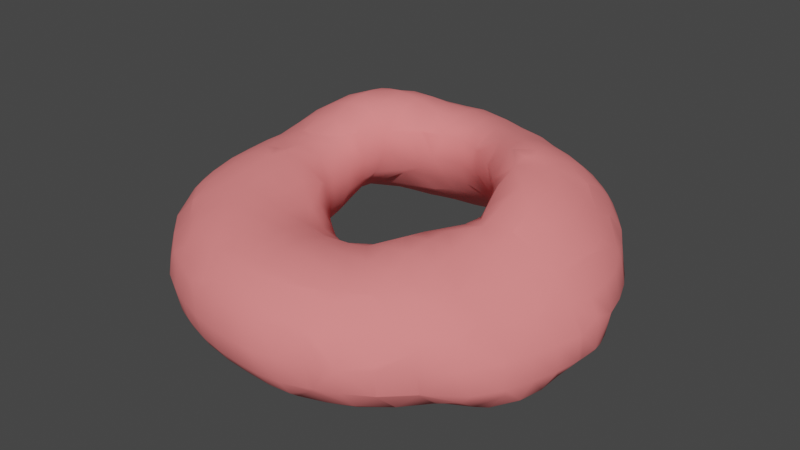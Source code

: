 # Source: Crater2.blend  (saved by Blender 2.90.8; exported with 4.5.12 LTS)
import bpy
from mathutils import Matrix  # noqa: F401  (used for matrix-valued properties, if any)

bpy.ops.wm.read_factory_settings(use_empty=True)
scene = bpy.context.scene
scene.name = 'Scene'

# ---- collections
col_collection = bpy.data.collections.new('Collection'); scene.collection.children.link(col_collection)

# ---- materials (node trees are filled in below, after node groups)
mat_crater = bpy.data.materials.new('Crater')
mat_crater.alpha_threshold = 0.0
mat_crater.use_transparent_shadow = False
mat_crater.line_color = (0.0, 0.0, 0.0, 1.0)

# ---- material node trees
mat_crater.use_nodes = True; mat_crater.node_tree.nodes.clear()
_N = mat_crater.node_tree.nodes; _L = mat_crater.node_tree.links
n0 = _N.new('ShaderNodeOutputMaterial'); n0.name = 'Material Output'; n0.location = (300, 300)
n1 = _N.new('ShaderNodeBsdfPrincipled'); n1.name = 'Principled BSDF'; n1.location = (10, 300)
n1.distribution = 'GGX'
n1.subsurface_method = 'BURLEY'
n1.inputs[0].default_value = (1.0, 0.2384, 0.2384, 1.0)
n1.inputs[2].default_value = 1.0
n1.inputs[3].default_value = 1.45
n1.inputs[27].default_value = (0.0, 0.0, 0.0, 1.0)
n1.inputs[28].default_value = 1.0
_L.new(n1.outputs[0], n0.inputs[0])
n0.is_active_output = True

# ---- world
world_world = bpy.data.worlds.new('World'); scene.world = world_world
world_world.use_nodes = True; world_world.node_tree.nodes.clear()
_N = world_world.node_tree.nodes; _L = world_world.node_tree.links
n0 = _N.new('ShaderNodeOutputWorld'); n0.name = 'World Output'; n0.location = (300, 300)
n1 = _N.new('ShaderNodeBackground'); n1.name = 'Background'; n1.location = (10, 300)
n1.inputs[0].default_value = (0.05088, 0.05088, 0.05088, 1.0)
_L.new(n1.outputs[0], n0.inputs[0])
n0.is_active_output = True
world_world.color = (0.05088, 0.05088, 0.05088)
world_world.use_sun_shadow = False
world_world.sun_shadow_jitter_overblur = 0.0

# ---- meshes
me_mesh = bpy.data.meshes.new('Mesh')
me_mesh.from_pydata([(1.8, 2.2, 0.1402), (1.8, 2.544, -0.2), (2.2, 2.347, -0.2), (2.2, 2.2, -0.04487), (2.2, 1.89, 0.2), (1.8, 2.123, 0.2), (1.8, 1.8, 0.4067), (2.2, 1.8, 0.2572), (1.8, 1.4, 0.5649), (2.2, 1.4, 0.4358), (2.2, 1.0, 0.5163), (1.891, 1.0, 0.6), (1.8, 1.209, 0.6), (1.8, 1.0, 0.613), (1.8, 0.8573, 0.6), (1.516, 1.0, 0.6), (1.8, 0.6, 0.5432), (2.2, 0.6, 0.5327), (1.8, 0.2, 0.3797), (2.2, 0.2, 0.5023), (2.6, 0.6, 0.386), (2.6, 0.2, 0.3969), (1.703, 0.2, 0.2), (1.462, 0.6, 0.2), (1.8, -0.008167, 0.2), (1.4, 1.0, 0.5695), (1.4, 1.4, 0.584), (2.299, 1.8, 0.2), (2.589, 1.4, 0.2), (2.6, 1.4, 0.1915), (2.6, 1.8, -0.02105), (2.6, 1.376, 0.2), (1.4, 1.8, 0.4618), (2.406, 2.2, -0.2), (2.6, 2.017, -0.2), (2.6, 2.2, -0.415), (2.706, 2.2, -0.6), (3.0, 1.815, -0.6), (3.0, 1.8, -0.5783), (2.773, 1.8, -0.2), (3.0, 1.867, -1.0), (2.736, 2.2, -1.0), (2.6, 1.8, -1.302), (3.0, 1.8, -1.108), (2.6, 2.2, -1.176), (2.6, 2.342, -1.0), (2.2, 2.2, -1.327), (2.292, 2.6, -1.0), (2.2, 2.6, -1.157), (2.2, 2.6, -0.6105), (2.6, 2.305, -0.6), (2.2, 2.596, -0.6), (2.2, 2.664, -1.0), (1.8, 2.875, -1.0), (2.193, 2.6, -0.6), (1.8, 2.791, -0.6), (1.8, 2.6, -1.379), (1.4, 2.6, -1.39), (1.518, 3.0, -1.0), (1.4, 3.0, -1.144), (1.4, 3.067, -1.0), (1.454, 3.0, -0.6), (1.4, 3.036, -0.6), (1.0, 3.328, -1.0), (1.0, 3.271, -0.6), (1.0, 3.0, -0.2041), (1.4, 3.0, -0.5209), (1.4, 2.78, -0.2), (1.0, 2.996, -0.2), (1.0, 2.6, 0.1327), (1.4, 2.6, -0.02769), (1.4, 2.29, 0.2), (1.0, 2.489, 0.2), (1.0, 2.2, 0.3443), (1.4, 2.2, 0.2576), (1.602, 2.2, 0.2), (0.6, 2.2, 0.3735), (0.6, 2.594, 0.2), (0.6, 1.8, 0.4401), (1.0, 1.8, 0.4641), (0.6, 1.4, 0.2909), (1.0, 1.4, 0.4806), (1.0, 1.051, 0.2), (0.6, 1.341, 0.2), (0.4792, 1.4, 0.2), (0.6, 1.341, -0.2), (0.4456, 1.4, -0.2), (0.6, 1.4, -0.3418), (0.2, 1.467, -0.2), (0.2, 1.507, 0.2), (-0.2, 1.438, -0.2), (-0.2, 1.485, 0.2), (-0.2, 1.8, 0.4319), (0.2, 1.8, 0.4045), (-0.2, 2.2, 0.4463), (0.2, 2.2, 0.405), (-0.6, 1.8, 0.4691), (-0.6, 2.2, 0.4493), (-0.6, 2.6, 0.298), (-0.2, 2.6, 0.323), (-0.6, 2.771, 0.2), (-0.2, 2.822, 0.2), (0.2, 2.733, 0.2), (0.2, 2.6, 0.2733), (-0.2, 3.0, 0.06954), (0.2, 3.0, 0.003279), (-0.2, 3.257, -0.2), (0.2, 3.193, -0.2), (-0.2, 3.4, -0.4318), (0.2, 3.4, -0.523), (-0.2, 3.474, -0.6), (0.2, 3.438, -0.6), (-0.2, 3.546, -1.0), (0.2, 3.557, -1.0), (-0.2, 3.438, -1.4), (0.2, 3.484, -1.4), (-0.2, 3.4, -1.448), (0.2, 3.4, -1.481), (-0.3752, 3.4, -1.4), (0.454, 3.4, -1.4), (0.6, 3.4, -1.319), (0.6, 3.518, -1.0), (0.6, 3.274, -1.4), (0.2, 3.0, -1.563), (0.6, 3.0, -1.448), (0.7578, 3.0, -1.4), (0.6, 2.7, -1.4), (0.8756, 3.4, -1.0), (0.6, 3.4, -0.6083), (-0.6, 3.4, -1.349), (-0.6, 3.526, -1.0), (-1.0, 3.4, -1.211), (-1.0, 3.451, -1.0), (-1.0, 3.4, -0.6857), (-0.6, 3.468, -0.6), (-0.907, 3.4, -0.6), (-1.0, 3.368, -0.6), (-1.4, 3.263, -1.0), (-1.137, 3.4, -1.0), (-1.4, 3.193, -0.6), (-1.4, 3.0, -0.2031), (-1.0, 3.115, -0.2), (-1.393, 3.0, -0.2), (-1.0, 3.0, -0.06444), (-1.4, 2.998, -0.2), (-1.0, 2.714, 0.2), (-1.4, 2.653, 0.2), (-1.4, 2.6, 0.2454), (-1.0, 2.6, 0.2829), (-1.605, 2.6, 0.2), (-0.6, 3.236, -0.2), (-0.6, 3.0, 0.03408), (-1.8, 3.0, -0.4887), (-1.8, 2.873, -0.2), (-1.8, 3.031, -0.6), (-1.4, 3.061, -1.4), (-1.0, 3.258, -1.4), (-1.4, 3.0, -1.435), (-1.0, 3.0, -1.52), (-1.4, 2.6, -1.496), (-1.0, 2.6, -1.509), (-1.4, 2.211, -1.4), (-1.0, 2.276, -1.4), (-1.4, 2.2, -1.396), (-1.0, 2.2, -1.366), (-1.4, 1.8, -1.184), (-1.0, 1.8, -1.105), (-1.4, 1.548, -1.0), (-1.0, 1.68, -1.0), (-1.4, 1.4, -0.8935), (-1.0, 1.4, -0.6667), (-0.8697, 1.4, -0.6), (-0.6, 1.476, -0.6), (-0.6, 1.8, -0.9986), (-0.6049, 1.8, -1.0), (-0.6, 1.4, -0.4471), (-1.0, 1.352, -0.6), (-0.2, 1.599, -0.6), (-0.2, 1.8, -0.8822), (-0.2, 1.907, -1.0), (-0.6, 1.801, -1.0), (0.2, 1.8, -0.8213), (0.2, 1.964, -1.0), (-0.2, 2.2, -1.261), (0.2, 2.2, -1.202), (0.2, 2.511, -1.4), (-0.2, 2.413, -1.4), (-0.2, 2.6, -1.495), (0.2, 2.6, -1.446), (-0.2, 3.0, -1.594), (-0.6, 2.6, -1.495), (-0.6, 3.0, -1.553), (0.4049, 2.6, -1.4), (-0.6, 2.368, -1.4), (0.6, 2.2, -1.18), (0.6, 2.6, -1.371), (0.6, 1.8, -0.8742), (0.6, 1.944, -1.0), (0.2, 1.639, -0.6), (0.6, 1.554, -0.6), (0.9294, 1.4, -0.6), (1.0, 1.4, -0.6478), (1.0, 1.773, -1.0), (0.9578, 1.8, -1.0), (1.0, 1.8, -1.02), (1.4, 1.581, -1.0), (1.4, 1.8, -1.156), (1.4, 2.2, -1.349), (1.0, 2.2, -1.241), (1.0, 2.6, -1.35), (1.0, 1.361, -0.6), (1.4, 1.113, -0.6), (1.4, 1.4, -0.8584), (1.0, 1.117, -0.2), (1.155, 1.0, -0.2), (1.4, 1.0, -0.4822), (1.052, 1.0, 0.2), (1.4, 0.7824, -0.2), (1.4, 0.6644, 0.2), (1.559, 0.6, -0.2), (1.8, 0.6, -0.5762), (1.8, 0.6433, -0.6), (1.53, 1.0, -0.6), (1.8, 1.0, -0.8125), (1.8, 0.2, -0.4391), (1.725, 0.2, -0.2), (1.865, 0.2, -0.6), (1.817, 0.6, -0.6), (2.104, 0.2, -1.0), (2.198, 0.6, -1.0), (2.2, 0.2, -1.117), (2.2, 0.6, -1.002), (2.2, 1.0, -1.089), (2.064, 1.0, -1.0), (2.6, 0.6, -1.272), (2.6, 1.0, -1.291), (2.921, 0.6, -1.4), (3.0, 0.8265, -1.4), (3.0, 1.0, -1.387), (3.0, 0.6, -1.423), (2.6, 0.2, -1.429), (3.0, 0.2, -1.57), (2.6, 0.239, -1.4), (2.6, -0.2, -1.732), (3.0, -0.2, -1.786), (2.2, -0.2, -1.567), (2.551, 0.2, -1.4), (2.2, -0.02832, -1.4), (2.2, -0.6, -1.767), (2.27, -0.6, -1.8), (2.6, -0.3158, -1.8), (2.6, -0.6, -1.918), (2.2, -1.0, -1.851), (2.6, -1.0, -1.982), (2.2, -0.7383, -1.8), (2.083, -1.0, -1.8), (1.8, -1.4, -1.842), (2.2, -1.4, -1.908), (1.8, -1.297, -1.8), (1.8, -1.0, -1.671), (1.8, -1.8, -1.967), (2.2, -1.8, -1.949), (1.8, -2.2, -2.014), (2.2, -2.2, -1.922), (1.8, -2.6, -1.951), (2.193, -2.6, -1.8), (2.2, -2.593, -1.8), (2.2, -2.6, -1.797), (2.6, -2.6, -1.425), (2.6, -2.2, -1.774), (2.543, -2.2, -1.8), (2.6, -2.139, -1.8), (2.2, -3.0, -1.411), (2.206, -3.0, -1.4), (2.6, -2.614, -1.4), (2.227, -3.0, -1.0), (2.6, -2.675, -1.0), (2.2, -3.0, -0.9323), (2.2, -2.79, -0.6), (2.488, -2.6, -0.6), (2.6, -2.6, -0.7291), (2.2, -2.6, -0.3991), (2.2, -2.368, -0.2), (2.412, -2.2, -0.2), (2.6, -2.2, -0.3161), (2.6, -2.533, -0.6), (2.6, -1.901, -0.2), (2.914, -2.2, -0.6), (1.8, -2.6, -0.224), (1.8, -2.552, -0.2), (1.8, -2.2, -0.02869), (2.2, -2.2, -0.1054), (1.8, -1.8, 0.0945), (2.2, -1.8, 0.01527), (1.8, -1.4, 0.1212), (2.2, -1.4, 0.07967), (1.8, -1.0, 0.1004), (2.2, -1.0, 0.1498), (1.8, -0.6, 0.04892), (2.082, -0.6, 0.2), (2.2, -0.7302, 0.2), (2.2, -0.6, 0.2327), (1.89, -0.2, 0.2), (2.2, -0.2, 0.3917), (2.6, -0.2, 0.3348), (2.6, -0.6, 0.2061), (2.877, -0.2, 0.2), (2.617, -0.6, 0.2), (3.0, -0.6, 0.01867), (3.0, -0.2, 0.1222), (2.947, 0.2, 0.2), (3.0, 0.2, 0.1631), (2.6, -0.6162, 0.2), (1.8, -0.2, 0.01605), (1.492, -0.6, -0.2), (1.737, -0.2, -0.2), (1.4, -0.6, -0.3037), (1.4, -0.4532, -0.6), (1.634, -0.2, -0.6), (1.4, -0.6, -0.9907), (1.404, -0.6, -1.0), (1.677, -0.2, -1.0), (1.8, -0.2, -1.21), (1.699, -0.6, -1.4), (1.8, -0.4198, -1.4), (1.8, -0.6, -1.493), (1.8, -0.08782, -1.0), (1.4, -0.9767, -1.4), (1.4, -0.6067, -1.0), (1.061, -1.0, -1.0), (1.369, -1.0, -1.4), (1.4, -1.0, -1.423), (1.0, -1.4, -1.665), (1.4, -1.4, -1.77), (1.0, -1.174, -1.4), (1.0, -1.601, -1.8), (1.4, -1.444, -1.8), (1.0, -1.8, -1.894), (1.4, -1.8, -1.964), (1.0, -2.2, -2.006), (1.4, -2.2, -2.03), (0.6, -2.2, -2.001), (0.6, -1.8, -1.856), (0.6, -1.4, -1.544), (0.6, -1.29, -1.4), (1.0, -1.037, -1.0), (0.6, -1.167, -1.0), (0.2, -1.307, -1.4), (0.2, -1.183, -1.0), (-0.2, -1.261, -1.4), (-0.2, -1.064, -1.0), (-0.2, -1.4, -1.549), (0.2, -1.4, -1.526), (-0.2, -1.751, -1.8), (0.2, -1.731, -1.8), (0.6, -1.708, -1.8), (0.2, -1.8, -1.841), (-0.6, -1.4, -1.565), (-0.6, -1.214, -1.4), (-1.0, -1.4, -1.612), (-1.0, -1.099, -1.4), (-1.0, -1.0, -1.32), (-0.6, -1.0, -1.141), (-0.6, -0.9154, -1.0), (-1.0, -0.6626, -1.0), (-0.3787, -1.0, -1.0), (-1.4, -0.6, -1.318), (-1.4, -0.7736, -1.4), (-1.17, -1.0, -1.4), (-1.06, -0.6, -1.0), (-1.0, -0.6, -0.925), (-1.0, -0.3836, -0.6), (-1.08, -0.2, -0.6), (-1.263, -0.2, -1.0), (-1.0, -0.4881, -0.2), (-1.116, -0.2, -0.2), (-1.4, -0.6, 0.129), (-1.4, -0.2, 0.07453), (-1.0, -0.6, -0.1265), (-0.9382, -0.6, -0.2), (-1.8, -0.2, 0.1811), (-1.76, -0.6, 0.2), (-1.8, -0.5471, 0.2), (-1.8, 0.1105, 0.2), (-1.67, 0.2, 0.2), (-1.4, 0.2, 0.09548), (-1.8, 0.2, 0.2207), (-1.8, 0.6, 0.384), (-1.4, 0.6, 0.2752), (-1.4, 0.475, 0.2), (-1.8, 1.0, 0.5446), (-1.4, 1.0, 0.5189), (-1.06, 1.0, 0.2), (-1.316, 0.6, 0.2), (-2.2, 0.6, 0.3023), (-2.2, 1.0, 0.4202), (-2.44, 0.6, 0.2), (-2.599, 1.0, 0.2), (-2.6, 0.6, 0.1132), (-2.6, 1.0, 0.1991), (-2.6, 1.01, 0.2), (-2.6, 0.2, 0.02676), (-2.2, 0.2858, 0.2), (-2.2, 0.2, 0.1826), (-2.6, -0.2, 0.02651), (-2.2, -0.2, 0.1586), (-2.6, -0.6, 0.001453), (-2.2, -0.6, 0.1634), (-2.6, -1.0, -0.03289), (-2.2, -1.0, 0.1458), (-2.6, -1.4, -0.1213), (-2.2, -1.4, 0.06794), (-2.2, -1.8, -0.03502), (-2.497, -1.8, -0.2), (-2.6, -1.628, -0.2), (-2.2, -2.163, -0.2), (-2.6, -1.8, -0.2793), (-2.2, -2.2, -0.2225), (-2.589, -2.2, -0.6), (-2.6, -2.186, -0.6), (-2.6, -2.2, -0.6203), (-2.163, -2.2, -0.2), (-1.8, -2.494, -0.2), (-1.8, -2.6, -0.2649), (-2.192, -2.6, -0.6), (-2.2, -2.592, -0.6), (-1.8, -2.2, -0.05716), (-1.4, -2.2, 0.02109), (-1.4, -2.6, -0.1008), (-1.668, -2.6, -0.2), (-1.8, -1.8, 0.0705), (-1.4, -1.8, 0.08029), (-1.4, -2.784, -0.2), (-1.0, -2.6, -0.04769), (-1.0, -2.946, -0.2), (-1.4, -3.0, -0.3755), (-1.0, -3.0, -0.2327), (-1.0, -3.35, -0.6), (-1.4, -3.168, -0.6), (-1.4, -3.286, -1.0), (-1.0, -3.4, -0.7209), (-1.127, -3.4, -1.0), (-1.4, -3.199, -1.4), (-1.0, -3.4, -1.316), (-1.0, -3.367, -1.4), (-1.4, -3.0, -1.632), (-1.0, -3.0, -1.78), (-1.0, -2.961, -1.8), (-1.4, -2.704, -1.8), (-1.4, -2.6, -1.833), (-1.0, -2.6, -1.918), (-1.5, -2.6, -1.8), (-1.8, -2.2, -1.822), (-1.8, -2.287, -1.8), (-1.4, -2.2, -1.871), (-1.4, -1.8, -1.823), (-1.8, -1.8, -1.837), (-1.904, -2.2, -1.8), (-2.2, -2.2, -1.693), (-2.2, -2.583, -1.4), (-2.181, -2.6, -1.4), (-1.8, -2.6, -1.68), (-2.2, -2.6, -1.374), (-2.2, -2.709, -1.0), (-1.867, -3.0, -1.0), (-1.8, -3.0, -1.245), (-1.8, -2.92, -1.4), (-1.8, -3.057, -1.0), (-1.697, -3.0, -1.4), (-2.324, -2.6, -1.0), (-2.2, -2.6, -0.6147), (-2.6, -2.2, -1.289), (-2.6, -2.327, -1.0), (-2.537, -2.2, -1.4), (-2.6, -2.101, -1.4), (-2.6, -1.8, -1.616), (-2.2, -1.8, -1.786), (-2.788, -1.8, -1.4), (-2.884, -1.8, -1.0), (-2.684, -2.2, -1.0), (-3.0, -1.502, -1.4), (-3.0, -1.57, -1.0), (-3.061, -1.4, -1.4), (-3.099, -1.4, -1.0), (-3.0, -1.4, -0.6777), (-3.0, -1.4, -1.501), (-3.0, -1.0, -1.656), (-3.201, -1.0, -1.4), (-3.0, -0.6, -1.741), (-3.289, -0.6, -1.4), (-3.342, -0.6, -1.0), (-3.276, -1.0, -1.0), (-3.394, -0.2, -1.4), (-3.39, -0.2, -1.0), (-3.4, -0.1772, -1.4), (-3.4, -0.1392, -1.0), (-3.453, 0.2, -1.4), (-3.474, 0.2, -1.0), (-3.4, 0.2, -0.8019), (-3.4, 0.2, -1.496), (-3.4, 0.5871, -1.4), (-3.4, 0.6, -1.395), (-3.49, 0.6, -1.0), (-3.4, 1.0, -1.135), (-3.426, 1.0, -1.0), (-3.4, 0.6, -0.6964), (-3.4, 1.0, -0.7767), (-3.342, 1.0, -0.6), (-3.352, 0.6, -0.6), (-3.071, 1.0, -0.2), (-3.02, 0.6, -0.2), (-3.0, 0.2, -0.2618), (-3.286, 0.2, -0.6), (-3.0, 0.5323, -0.2), (-2.93, 0.2, -0.2), (-3.4, 1.101, -1.0), (-3.318, 1.4, -1.0), (-3.276, 1.4, -0.6), (-3.21, 1.0, -1.4), (-3.0, 1.256, -1.4), (-3.0, 1.4, -1.35), (-3.0, 1.8, -1.157), (-3.118, 1.8, -1.0), (-3.0, 1.966, -1.0), (-3.0, 2.018, -0.6), (-3.138, 1.8, -0.6), (-2.828, 2.2, -1.0), (-2.859, 2.2, -0.6), (-3.0, 1.8, -0.2999), (-2.662, 2.2, -0.2), (-2.933, 1.8, -0.2), (-3.0, 1.601, -0.2), (-3.044, 1.4, -0.2), (-3.0, 1.4, -0.15), (-3.0, 1.0, -0.1261), (-2.6, 2.504, -1.0), (-2.6, 2.514, -0.6), (-2.6, 2.2, -1.224), (-2.2, 2.2, -1.338), (-2.2, 2.6, -1.229), (-2.493, 2.6, -1.0), (-2.2, 2.799, -1.0), (-2.2, 2.846, -0.6), (-2.524, 2.6, -0.6), (-1.8, 2.6, -1.393), (-1.8, 3.0, -1.08), (-1.85, 3.0, -1.0), (-1.8, 3.028, -1.0), (-1.87, 3.0, -0.6), (-2.6, 1.8, -1.296), (-2.2, 1.8, -1.286), (-2.6, 1.4, -1.377), (-2.2, 1.4, -1.268), (-2.6, 1.301, -1.4), (-2.29, 1.0, -1.4), (-2.2, 1.0, -1.364), (-2.6, 1.0, -1.493), (-2.6, 0.6, -1.649), (-2.2, 0.6, -1.527), (-2.2, 0.9014, -1.4), (-2.6, 0.2, -1.764), (-2.2, 0.2, -1.655), (-2.6, 0.01236, -1.8), (-2.426, -0.2, -1.8), (-2.2, -0.2, -1.735), (-2.6, -0.2, -1.831), (-2.6, -0.6, -1.832), (-2.342, -0.6, -1.8), (-2.6, -1.0, -1.821), (-2.2, -1.0, -1.808), (-2.2, -0.9223, -1.8), (-2.2, -0.6, -1.768), (-2.166, -1.0, -1.8), (-1.8, -1.0, -1.687), (-1.8, -0.6, -1.595), (-1.8, -1.4, -1.766), (-2.078, -1.4, -1.8), (-2.6, -1.231, -1.8), (-2.463, -1.4, -1.8), (-2.2, -1.4, -1.811), (-2.6, -1.4, -1.771), (-2.2, -1.561, -1.8), (-1.8, -1.583, -1.8), (-2.127, -1.8, -1.8), (-2.702, -1.0, -1.8), (-2.983, -0.2, -1.8), (-2.844, -0.6, -1.8), (-1.962, 0.6, -1.4), (-1.8, 0.6, -1.29), (-1.8, 1.0, -1.114), (-1.8, 0.3063, -1.4), (-3.0, 0.6, -1.647), (-3.0, 1.0, -1.492), (-3.397, 0.6, -1.4), (-1.8, 1.8, -1.25), (-1.8, 2.2, -1.381), (-3.0, -0.2, -1.796), (-1.0, -3.452, -1.0), (-0.6, -3.587, -1.0), (-0.6, -3.496, -1.4), (-0.9048, -3.4, -1.4), (-0.6, -3.4, -1.56), (-0.2, -3.578, -1.4), (-0.2, -3.4, -1.659), (-0.2, -3.246, -1.8), (-0.6, -3.145, -1.8), (-0.6, -3.0, -1.875), (-0.2, -3.0, -1.936), (-0.2, -2.6, -2.015), (-0.6, -2.6, -1.962), (0.2, -3.0, -1.939), (0.2, -2.6, -2.023), (0.6, -3.0, -1.958), (0.6, -2.6, -2.036), (0.2, -2.2, -1.987), (1.0, -3.0, -1.939), (1.0, -2.6, -2.029), (0.6, -3.297, -1.8), (1.0, -3.256, -1.8), (1.4, -3.115, -1.8), (1.4, -3.0, -1.872), (1.4, -2.6, -2.004), (1.645, -3.0, -1.8), (1.8, -2.916, -1.8), (1.8, -3.0, -1.737), (1.4, -3.4, -1.468), (1.473, -3.4, -1.4), (1.8, -3.26, -1.4), (1.641, -3.4, -1.0), (1.8, -3.333, -1.0), (1.4, -3.4, -0.6833), (1.4, -3.356, -0.6), (1.8, -3.127, -0.6), (1.4, -3.0, -0.2838), (1.8, -3.0, -0.4822), (1.953, -3.0, -0.6), (2.2, -3.026, -1.0), (1.256, -3.4, -0.6), (1.0, -3.617, -1.0), (1.0, -3.47, -0.6), (1.4, -3.485, -1.0), (1.0, -3.4, -0.499), (0.6, -3.4, -0.4035), (0.6, -3.564, -0.6), (0.2, -3.4, -0.37), (0.2, -3.591, -0.6), (-0.2, -3.4, -0.3962), (-0.2, -3.549, -0.6), (-0.6, -3.4, -0.4873), (-0.6, -3.475, -0.6), (-0.6, -3.073, -0.2), (-0.2, -3.147, -0.2), (-0.6, -3.0, -0.1594), (-0.2, -3.0, -0.128), (-0.6, -2.6, -0.03308), (-0.2, -2.6, -0.03284), (0.2, -2.6, -0.03298), (0.2, -3.0, -0.1292), (0.6, -2.6, -0.02504), (0.6, -3.0, -0.129), (0.2, -2.2, -0.04964), (0.6, -2.2, -0.03868), (1.0, -2.6, -0.06691), (1.0, -3.0, -0.179), (1.0, -3.04, -0.2), (0.6, -3.137, -0.2), (1.095, -3.0, -0.2), (1.4, -2.6, -0.1152), (1.4, -2.828, -0.2), (1.727, -2.6, -0.2), (-0.809, -3.0, -0.2), (-0.8561, -3.4, -0.6), (1.0, -3.584, -1.4), (1.4, -3.431, -1.4), (1.0, -3.4, -1.677), (0.6, -3.4, -1.715), (0.6, -3.63, -1.4), (0.2, -3.4, -1.697), (0.2, -3.617, -1.4), (0.2, -3.698, -1.0), (0.6, -3.713, -1.0), (-0.2, -3.66, -1.0), (2.2, -3.005, -1.4), (-0.9135, -3.0, -1.8), (-1.703, -3.0, -0.6), (-1.8, -2.937, -0.6), (-2.818, -1.8, -0.6), (-1.8, -1.4, 0.1393), (-2.692, -1.4, -0.2), (-2.806, -1.0, -0.2), (-3.0, -1.0, -0.4132), (-2.969, -1.4, -0.6), (-3.0, -1.316, -0.6), (-3.138, -1.0, -0.6), (-3.231, -0.6, -0.6), (-3.0, -0.6, -0.2863), (-3.251, -0.2, -0.6), (-3.0, -0.2, -0.2585), (-2.901, -0.6, -0.2), (-2.938, -0.2, -0.2), (-3.0, 0.6, -0.1824), (-1.158, 0.6, -0.2), (-1.151, 0.2, -0.2), (-1.149, 0.2, -0.6), (-1.232, 0.6, -0.6), (-1.4, 0.6, -0.8911), (-1.4, 0.3708, -1.0), (-1.348, 0.2, -1.0), (-1.4, 0.2, -1.065), (-1.4, -0.2, -1.174), (-1.752, 0.2, -1.4), (-1.634, -0.2, -1.4), (-1.504, -0.6, -1.4), (-1.274, 1.0, -0.6), (-1.4, 1.0, -0.7499), (-1.659, 1.0, -1.0), (-1.486, 0.6, -1.0), (-1.6, 1.4, -1.0), (-1.056, 1.0, -0.2), (-2.11, 0.2, 0.2), (-1.8, -1.0, 0.189), (-1.8, -0.8687, 0.2), (-1.4, -1.0, 0.1428), (-1.8, -0.6, 0.2033), (-1.946, -0.6, 0.2), (-1.4, -1.4, 0.1143), (-0.8364, -0.6, -0.6), (-0.6, -1.0, -0.3079), (-0.7183, -1.0, -0.2), (-0.6, -0.8204, -0.6), (-0.6, -1.231, -0.2), (-0.3764, -1.0, -0.6), (-0.2, -1.133, -0.6), (-0.2, -1.4, -0.3463), (-0.4968, -1.4, -0.2), (-0.6, -1.4, -0.1469), (0.2, -1.308, -0.6), (0.2, -1.4, -0.4812), (0.2, -1.766, -0.2), (-0.2, -1.673, -0.2), (0.6, -1.4, -0.4453), (0.6, -1.72, -0.2), (0.2, -1.8, -0.181), (0.6, -1.8, -0.1589), (0.6, -1.286, -0.6), (1.0, -1.073, -0.6), (1.0, -1.4, -0.2304), (1.063, -1.0, -0.6), (1.229, -1.0, -0.2), (1.038, -1.4, -0.2), (1.4, -0.7117, -0.2), (1.305, -0.6, -0.6), (1.4, -1.0, -0.04132), (1.0, -1.457, -0.2), (1.0, -1.8, -0.08133), (1.4, -1.4, 0.04773), (1.4, -1.8, 0.03509), (1.0, -2.2, -0.03778), (1.4, -2.2, -0.02137), (-1.4, -1.0, -1.51), (1.974, -0.2, -1.4), (2.6, -1.4, -0.04759), (2.6, -1.8, -0.1669), (2.873, -1.4, -0.2), (2.652, -1.8, -0.2), (3.0, -1.8, -0.4745), (3.0, -1.4, -0.2921), (2.6, -1.0, 0.07967), (3.0, -1.0, -0.1256), (3.0, -1.183, -0.2), (3.098, -1.0, -0.2), (3.4, -1.0, -0.5007), (3.4, -1.185, -0.6), (3.306, -1.4, -0.6), (3.4, -1.4, -0.735), (3.476, -1.0, -0.6), (2.712, -2.6, -1.0), (2.615, -2.6, -1.4), (3.0, -2.333, -1.4), (3.0, -2.388, -1.0), (3.154, -2.2, -1.0), (3.16, -2.2, -1.4), (3.0, -2.2, -1.581), (3.4, -1.846, -1.4), (3.4, -1.8, -1.51), (3.164, -1.8, -1.8), (3.0, -1.916, -1.8), (3.0, -1.8, -1.86), (3.423, -1.8, -1.4), (3.4, -1.8, -1.141), (3.4, -1.702, -1.0), (3.532, -1.4, -1.0), (3.584, -1.4, -1.4), (3.676, -1.0, -1.0), (3.715, -1.0, -1.4), (3.4, -1.4, -1.794), (3.481, -1.0, -1.8), (3.4, -1.38, -1.8), (3.4, -1.0, -1.862), (3.792, -0.6, -1.4), (3.478, -0.6, -1.8), (3.4, -0.2, -1.742), (3.4, -0.4005, -1.8), (3.8, -0.5278, -1.4), (3.8, -0.2, -1.432), (3.788, -0.6, -1.0), (3.8, -0.5391, -1.0), (3.8, -0.2, -0.8761), (3.613, -0.6, -0.6), (3.67, -0.2, -0.6), (3.84, -0.2, -1.0), (3.8, 0.1993, -1.0), (3.8, -0.03249, -1.4), (3.818, -0.2, -1.4), (3.8, 0.2, -1.0), (3.732, 0.2, -1.4), (3.4, -0.6, -1.839), (3.4, 0.2, -1.575), (3.507, 0.6, -1.4), (3.4, 0.6, -1.441), (3.4, 0.7322, -1.4), (3.4, 1.0, -1.295), (3.703, 0.6, -1.0), (3.546, 1.0, -1.0), (3.592, 0.6, -0.6), (3.458, 1.0, -0.6), (3.4, 0.6, -0.2875), (3.4, 1.0, -0.4904), (3.332, 0.6, -0.2), (3.196, 1.0, -0.2), (3.0, 0.6, 0.1269), (3.0, 1.0, 0.003818), (3.0, 1.395, -0.2), (2.902, 0.6, 0.2), (2.765, 1.0, 0.2), (2.6, 1.0, 0.3138), (3.0, 1.4, -0.2031), (3.248, 1.4, -0.6), (3.4, 1.122, -0.6), (3.4, 1.274, -1.0), (3.322, 1.4, -1.0), (3.0, 1.4, -1.334), (3.049, 1.8, -1.0), (3.01, 1.8, -0.6), (2.998, 1.4, -0.2), (3.4, 0.2, -0.2166), (3.386, 0.2, -0.2), (3.661, 0.2, -0.6), (3.394, -1.4, -1.8), (3.36, -1.8, -1.0), (2.6, -1.8, -1.903), (2.6, -1.4, -1.968), (3.0, -1.4, -1.985), (3.0, -1.0, -2.011), (1.592, -1.4, -1.8), (3.0, -0.6, -1.942), (3.0, -0.2337, -1.8), (1.8, -0.004997, -0.6), (1.8, 1.331, -1.0), (1.717, 1.4, -1.0), (1.8, 1.4, -1.038), (-1.777, 2.6, -1.4), (-1.475, 3.0, -1.4), (-0.6, 3.354, -1.4), (0.5681, 3.4, -0.6), (0.6, 3.396, -0.6), (0.6, 3.103, -0.2), (-0.6, 3.4, -0.4501), (0.6, 3.0, -0.09754), (0.6, 2.6, 0.1967), (0.5782, 2.6, 0.2), (-1.0, 1.8, 0.5648), (-1.0, 2.2, 0.4858), (-0.6, 1.4, 0.2259), (-0.5467, 1.4, 0.2), (-0.6, 1.383, 0.2), (-0.6, 1.325, -0.2), (-0.3318, 1.4, -0.2), (-1.0, 1.091, -0.2), (-1.0, 1.08, 0.2), (1.686, 2.6, -0.2), (1.8, 2.6, -0.2749), (0.9898, 3.0, -0.2), (1.0, 3.0, -1.327), (2.2, 1.8, -1.289), (1.8, 2.2, -1.37), (1.8, 1.8, -1.229), (2.2, 1.4, -1.198), (2.6, 1.4, -1.325), (3.4, -0.6, -0.3231), (3.4, -0.2, -0.2346), (-2.2, 2.661, -0.2), (-2.27, 2.6, -0.2), (-2.2, 2.6, -0.1306), (-1.8, 2.6, 0.134), (-1.8, 2.522, 0.2), (-2.2, 2.218, 0.2), (-2.6, 2.268, -0.2), (-1.0, 1.4, 0.4924), (-1.255, 1.4, 0.6), (-1.235, 1.8, 0.6), (-1.4, 1.4, 0.6346), (-1.4, 1.8, 0.6134), (-1.4, 1.856, 0.6), (-1.616, 1.8, 0.6), (-1.4, 1.22, 0.6), (-1.8, 1.4, 0.608), (-1.8, 1.291, 0.6), (-1.826, 1.4, 0.6), (-1.8, 1.578, 0.6), (-2.2, 1.4, 0.4607), (-2.2, 1.8, 0.401), (-1.8, 1.8, 0.5637), (-2.6, 1.4, 0.2157), (-2.6, 1.543, 0.2), (-2.521, 1.8, 0.2), (-2.6, 1.8, 0.1394), (-2.6, 2.2, -0.1263), (-2.218, 2.2, 0.2), (-2.62, 1.4, 0.2), (-0.6, 2.2, -1.308), (3.0, -2.2, -0.711), (3.0, -2.043, -0.6), (-0.6, -1.8, -0.05034), (-0.2, -1.8, -0.1467), (-0.6, -2.2, -0.009727), (-0.2, -2.2, -0.04289), (-0.6, -1.8, -1.806), (-0.2, -1.8, -1.827), (-0.6, -1.788, -1.8), (-0.6, -2.2, -1.937), (-0.2, -2.2, -1.972), (-1.0, -2.2, 0.03321), (-1.0, -2.2, -1.915), (3.369, -0.2, -0.2), (3.278, -0.6, -0.2), (3.116, -1.8, -0.6), (0.2, -3.15, -0.2), (0.2, -3.268, -1.8), (-1.8, 0.2, -1.436), (-1.8, -0.2, -1.525), (-1.0, -1.0, -0.01159), (-1.0, -1.4, 0.01718), (-3.0, 0.2, -1.753), (-2.2, 2.2, 0.2121), (-1.8, 2.2, 0.406), (-1.4, 2.2, 0.4885), (-1.8, 1.4, -1.098), (-1.0, -1.8, 0.04145), (-1.0, -1.8, -1.806), (-1.0, -1.785, -1.8), (-1.4, -1.718, -1.8), (-1.4, -1.4, -1.691), (-1.8, -3.0, -0.7247)], [], [(3, 2, 1, 0), (5, 4, 3, 0), (7, 4, 5, 6), (9, 7, 6, 8), (11, 10, 9, 8), (12, 11, 8), (11, 12, 13), (14, 11, 13), (15, 14, 13), (10, 11, 14, 16), (17, 10, 16), (19, 17, 16, 18), (21, 20, 17, 19), (16, 23, 22, 18), (22, 24, 18), (12, 8, 26, 25), (15, 12, 25), (28, 27, 7, 9), (30, 27, 28, 29), (28, 31, 29), (8, 6, 32, 26), (30, 34, 33, 3), (4, 27, 30, 3), (33, 34, 35), (38, 37, 36, 35), (34, 39, 38, 35), (41, 36, 37, 40), (41, 40, 43, 42), (44, 41, 42), (45, 41, 44), (47, 45, 44, 46), (48, 47, 46), (50, 45, 47, 49), (51, 50, 49), (47, 52, 49), (54, 49, 52, 53), (55, 54, 53), (53, 52, 48, 56), (58, 53, 56, 57), (59, 58, 57), (60, 58, 59), (62, 61, 58, 60), (64, 62, 60, 63), (66, 62, 64, 65), (68, 67, 66, 65), (70, 67, 68, 69), (72, 71, 70, 69), (74, 71, 72, 73), (75, 71, 74), (73, 72, 77, 76), (79, 73, 76, 78), (81, 79, 78, 80), (83, 82, 81, 80), (84, 83, 80), (83, 84, 86, 85), (85, 86, 87), (86, 84, 89, 88), (88, 89, 91, 90), (91, 89, 93, 92), (93, 95, 94, 92), (92, 94, 97, 96), (94, 99, 98, 97), (99, 101, 100, 98), (103, 102, 101, 99), (101, 102, 105, 104), (105, 107, 106, 104), (106, 107, 109, 108), (109, 111, 110, 108), (110, 111, 113, 112), (112, 113, 115, 114), (114, 115, 117, 116), (118, 114, 116), (121, 120, 119, 115), (113, 121, 115), (122, 119, 120), (119, 122, 124, 123), (117, 119, 123), (122, 125, 124), (125, 126, 124), (121, 127, 120), (127, 121, 128), (112, 114, 118, 129), (130, 112, 129), (132, 130, 129, 131), (134, 130, 132, 133), (135, 134, 133), (136, 135, 133), (136, 133, 138, 137), (139, 136, 137), (141, 136, 139, 140), (142, 141, 140), (141, 142, 143), (145, 143, 142, 144), (146, 145, 144), (148, 145, 146, 147), (146, 149, 147), (151, 150, 141, 143), (144, 142, 140), (153, 144, 140, 152), (140, 139, 154, 152), (138, 131, 156, 155), (137, 138, 155), (155, 156, 158, 157), (157, 158, 160, 159), (160, 162, 161, 159), (161, 162, 164, 163), (163, 164, 166, 165), (166, 168, 167, 165), (167, 168, 170, 169), (173, 172, 171, 170), (168, 174, 173, 170), (171, 172, 175), (171, 176, 170), (178, 177, 172, 173), (180, 179, 178, 173), (179, 182, 181, 178), (184, 182, 179, 183), (186, 185, 184, 183), (188, 185, 186, 187), (189, 123, 188, 187), (191, 189, 187, 190), (192, 185, 188), (187, 186, 193, 190), (192, 195, 194, 184), (185, 192, 184), (192, 126, 195), (182, 197, 196, 181), (196, 199, 198, 181), (201, 200, 199, 196), (203, 202, 201, 196), (199, 200, 87), (202, 203, 204), (206, 205, 202, 204), (208, 207, 206, 204), (209, 57, 207, 208), (210, 200, 201), (212, 211, 210, 201), (215, 214, 213, 210), (211, 215, 210), (214, 216, 82, 213), (218, 216, 214, 217), (216, 218, 25), (219, 23, 218, 217), (220, 219, 217, 215), (222, 221, 220, 215), (221, 222, 223), (225, 219, 220, 224), (220, 227, 226, 224), (226, 227, 229, 228), (228, 229, 231, 230), (229, 233, 232, 231), (232, 235, 234, 231), (238, 237, 236, 234), (235, 238, 234), (236, 237, 239), (236, 239, 241, 240), (242, 236, 240), (240, 241, 244, 243), (246, 240, 243, 245), (247, 246, 245), (246, 247, 230), (243, 250, 249, 248), (245, 243, 248), (249, 250, 251), (249, 251, 253, 252), (254, 249, 252), (255, 254, 252), (255, 252, 257, 256), (258, 255, 256), (255, 258, 259), (256, 257, 261, 260), (260, 261, 263, 262), (263, 266, 265, 264), (262, 263, 264), (265, 266, 267), (270, 269, 268, 267), (266, 270, 267), (270, 271, 269), (268, 274, 273, 272), (267, 268, 272), (276, 275, 273, 274), (280, 279, 278, 277), (275, 276, 280, 277), (278, 279, 281), (284, 283, 282, 281), (279, 285, 284, 281), (286, 283, 284), (285, 287, 284), (281, 282, 289, 288), (289, 282, 291, 290), (291, 293, 292, 290), (293, 295, 294, 292), (295, 297, 296, 294), (300, 299, 298, 296), (297, 300, 296), (299, 300, 301), (303, 302, 299, 301), (305, 304, 303, 301), (307, 306, 304, 305), (309, 306, 307, 308), (311, 310, 306, 309), (306, 310, 21, 304), (312, 307, 305), (300, 312, 305, 301), (299, 302, 313, 298), (302, 24, 313), (313, 315, 314, 298), (315, 318, 317, 316), (314, 315, 316), (318, 321, 320, 319), (317, 318, 319), (323, 320, 321, 322), (324, 323, 322), (323, 324, 325), (321, 326, 322), (328, 320, 323, 327), (330, 329, 328, 327), (330, 327, 331), (330, 331, 333, 332), (334, 330, 332), (333, 336, 335, 332), (335, 336, 338, 337), (337, 338, 340, 339), (342, 337, 339, 341), (344, 334, 332, 343), (346, 345, 334, 344), (348, 346, 344, 347), (350, 348, 347, 349), (349, 347, 352, 351), (352, 354, 353, 351), (343, 355, 354, 352), (354, 355, 342, 356), (358, 349, 351, 357), (360, 358, 357, 359), (362, 358, 360, 361), (364, 363, 362, 361), (363, 365, 362), (361, 368, 367, 366), (369, 364, 361, 366), (364, 369, 370), (373, 372, 371, 370), (369, 373, 370), (372, 375, 374, 371), (374, 375, 377, 376), (378, 374, 376), (379, 374, 378), (381, 376, 377, 380), (382, 381, 380), (385, 384, 383, 380), (377, 385, 380), (383, 384, 386), (389, 388, 387, 386), (384, 389, 386), (388, 391, 390, 387), (393, 392, 391, 388), (387, 390, 395, 394), (395, 397, 396, 394), (396, 397, 399, 398), (397, 400, 399), (402, 396, 398, 401), (403, 402, 401), (405, 403, 401, 404), (407, 405, 404, 406), (409, 407, 406, 408), (411, 409, 408, 410), (413, 412, 411, 410), (414, 413, 410), (413, 415, 412), (417, 415, 413, 416), (419, 418, 417, 416), (418, 419, 420), (421, 415, 417), (423, 422, 421, 417), (425, 424, 423, 417), (421, 422, 426), (429, 428, 427, 426), (422, 429, 426), (427, 431, 430, 426), (429, 432, 428), (432, 434, 433, 428), (436, 434, 432, 435), (438, 437, 436, 435), (440, 437, 438, 439), (441, 440, 439), (443, 441, 439, 442), (444, 443, 442), (446, 444, 442, 445), (448, 447, 446, 445), (450, 447, 448, 449), (448, 451, 449), (449, 451, 453, 452), (454, 449, 452), (456, 455, 454, 452), (453, 457, 452), (461, 460, 459, 458), (457, 453, 461, 458), (459, 460, 462), (465, 464, 463, 462), (460, 466, 465, 462), (467, 464, 465), (466, 468, 465), (463, 469, 462), (469, 463, 470), (462, 469, 472, 471), (473, 459, 462, 471), (474, 473, 471), (458, 473, 474, 475), (476, 458, 475), (474, 477, 475), (478, 477, 474, 471), (479, 478, 471), (477, 478, 481, 480), (481, 483, 482, 480), (483, 481, 484), (480, 482, 485), (482, 487, 486, 485), (487, 489, 488, 486), (491, 490, 489, 487), (490, 493, 492, 489), (492, 493, 495, 494), (495, 497, 496, 494), (497, 495, 498), (494, 496, 499), (496, 500, 499), (496, 497, 502, 501), (500, 496, 501), (502, 504, 503, 501), (506, 504, 502, 505), (508, 507, 506, 505), (510, 509, 507, 508), (510, 508, 512, 511), (513, 510, 511), (514, 513, 511), (517, 516, 515, 506), (507, 517, 506), (520, 519, 518, 503), (515, 516, 520, 503), (516, 522, 521, 520), (522, 523, 521), (522, 525, 524, 523), (524, 527, 526, 523), (529, 527, 524, 528), (530, 529, 528), (531, 530, 528), (517, 532, 531, 528), (525, 517, 528), (531, 532, 533), (533, 532, 509, 534), (526, 527, 536, 535), (526, 535, 537), (540, 539, 538, 537), (535, 540, 537), (540, 541, 539), (540, 543, 542, 541), (546, 545, 544, 539), (541, 546, 539), (546, 547, 545), (546, 548, 154, 547), (537, 538, 550, 549), (549, 550, 552, 551), (555, 554, 553, 551), (552, 555, 551), (553, 554, 556), (554, 559, 558, 557), (556, 554, 557), (557, 558, 561, 560), (564, 563, 562, 560), (561, 564, 560), (562, 563, 565), (565, 563, 567, 566), (567, 570, 569, 568), (566, 567, 568), (570, 567, 571), (573, 572, 570, 571), (574, 573, 571), (576, 572, 573, 575), (579, 578, 577, 568), (569, 579, 568), (577, 578, 580), (581, 578, 579), (583, 582, 456), (576, 581, 579), (577, 584, 568), (586, 585, 565, 566), (585, 562, 565), (567, 563, 564, 571), (559, 587, 558), (588, 587, 559, 555), (589, 588, 555), (590, 587, 588), (592, 556, 557, 591), (593, 518, 592, 591), (519, 553, 556, 592), (559, 554, 555), (538, 595, 594, 550), (539, 544, 595, 538), (551, 553, 519, 520), (517, 525, 522, 516), (512, 508, 505, 498), (504, 515, 503), (503, 518, 593, 501), (593, 500, 501), (489, 492, 596, 488), (584, 577, 580, 485), (486, 584, 485), (483, 491, 487, 482), (472, 479, 471), (479, 472, 420), (476, 583, 457, 458), (466, 460, 461), (442, 468, 445), (597, 441, 443), (599, 598, 597, 443), (600, 599, 443), (599, 600, 601), (603, 602, 599, 601), (605, 604, 603, 601), (607, 604, 605, 606), (609, 608, 607, 606), (608, 611, 610, 607), (611, 613, 612, 610), (614, 341, 613, 611), (613, 616, 615, 612), (615, 618, 617, 612), (620, 619, 618, 615), (616, 621, 620, 615), (264, 623, 622, 620), (621, 264, 620), (622, 623, 624), (624, 627, 626, 625), (619, 622, 624, 625), (629, 628, 626, 627), (629, 632, 631, 630), (628, 629, 630), (631, 632, 634, 633), (632, 635, 634), (277, 635, 632, 629), (636, 277, 629), (631, 637, 630), (630, 637, 639, 638), (640, 630, 638), (639, 637, 641), (643, 639, 641, 642), (645, 643, 642, 644), (647, 645, 644, 646), (649, 647, 646, 648), (646, 651, 650, 648), (650, 651, 653, 652), (653, 655, 654, 652), (657, 656, 655, 653), (659, 658, 656, 657), (658, 661, 660, 656), (663, 662, 658, 659), (665, 664, 663, 659), (664, 666, 663), (668, 667, 662, 663), (666, 668, 663), (668, 666, 633), (668, 669, 667), (670, 650, 652), (671, 649, 648), (673, 640, 638, 672), (625, 673, 672, 674), (674, 672, 676, 675), (675, 676, 678, 677), (676, 680, 679, 678), (678, 679, 681, 602), (672, 638, 680, 676), (626, 628, 640, 673), (682, 636, 629, 627), (626, 673, 625), (272, 682, 627, 624), (605, 683, 606), (677, 678, 602, 603), (602, 681, 598, 599), (444, 600, 443), (442, 439, 467, 465), (468, 442, 465), (671, 437, 440), (684, 438, 435), (424, 425, 470), (424, 685, 423), (686, 419, 416), (430, 687, 411, 412), (688, 414, 410), (408, 689, 688, 410), (691, 688, 689, 690), (692, 691, 690), (691, 692, 484), (693, 692, 690), (695, 694, 693, 690), (697, 696, 694, 695), (404, 699, 698, 406), (401, 514, 699, 404), (398, 399, 534, 700), (396, 402, 394), (389, 393, 388), (701, 393, 389, 385), (702, 701, 385), (704, 701, 702, 703), (703, 707, 706, 705), (704, 703, 705), (706, 707, 708), (708, 707, 373, 709), (711, 710, 708, 709), (712, 711, 709, 366), (714, 713, 704, 705), (716, 715, 714, 705), (715, 717, 169, 714), (713, 718, 701, 704), (719, 386, 387, 394), (402, 719, 394), (719, 383, 386), (376, 381, 721, 720), (722, 376, 720), (721, 381, 723), (724, 721, 723), (382, 724, 723), (725, 722, 720, 687), (382, 380, 405, 407), (724, 382, 407), (374, 379, 726, 371), (726, 379, 728, 727), (729, 726, 727), (728, 730, 727), (733, 732, 731, 727), (730, 734, 733, 727), (734, 730, 735), (365, 731, 732, 350), (737, 736, 732, 733), (739, 738, 737, 733), (738, 741, 740, 737), (743, 741, 738, 742), (740, 744, 736, 737), (746, 745, 744, 740), (748, 747, 745, 746), (749, 748, 746), (745, 747, 329, 345), (747, 748, 750, 316), (751, 747, 316), (750, 748, 752), (753, 749, 746), (755, 749, 753, 754), (756, 755, 754), (758, 756, 754, 757), (757, 754, 743, 661), (731, 729, 727), (371, 726, 370), (367, 368, 759), (709, 373, 369, 366), (367, 712, 366), (360, 368, 361), (350, 349, 358, 362), (365, 350, 362), (347, 344, 343, 352), (345, 329, 330, 334), (760, 324, 322), (751, 317, 319), (317, 751, 316), (762, 761, 295, 293), (764, 763, 761, 762), (766, 763, 764, 765), (769, 768, 767, 761), (763, 769, 761), (769, 770, 768), (771, 770, 769, 766), (773, 772, 771, 766), (772, 773, 774), (772, 775, 771), (289, 669, 288), (285, 279, 280), (278, 635, 277), (273, 275, 636, 682), (777, 776, 276, 274), (779, 776, 777, 778), (781, 780, 779, 778), (781, 778, 782), (784, 783, 781, 782), (786, 785, 784, 782), (785, 786, 787), (788, 783, 784), (783, 788, 789), (792, 791, 790, 789), (788, 792, 789), (790, 791, 774), (794, 793, 791, 792), (796, 794, 792, 795), (797, 796, 795), (796, 797, 798), (800, 799, 794, 796), (799, 800, 802, 801), (804, 803, 799, 801), (806, 805, 799, 803), (808, 805, 806, 807), (809, 808, 807), (806, 810, 807), (810, 811, 807), (811, 810, 813, 812), (815, 814, 811, 812), (813, 810, 806, 803), (802, 800, 816), (815, 812, 804, 801), (817, 815, 801), (819, 818, 815, 817), (820, 818, 819), (822, 818, 820, 821), (823, 822, 821), (823, 825, 824, 822), (824, 825, 827, 826), (827, 829, 828, 826), (828, 829, 831, 830), (829, 832, 831), (831, 834, 833, 830), (833, 834, 835, 20), (834, 31, 835), (827, 838, 837, 836), (832, 829, 827, 836), (840, 837, 838, 839), (840, 839, 821, 238), (841, 840, 238), (43, 842, 840, 841), (842, 843, 837, 840), (837, 843, 38, 836), (844, 832, 836), (826, 828, 846, 845), (838, 825, 823, 839), (822, 824, 847, 814), (839, 823, 821), (813, 803, 804), (848, 797, 795), (790, 849, 789), (795, 792, 788, 784), (780, 781, 783, 789), (849, 780, 789), (273, 682, 272), (777, 274, 268), (782, 778, 777, 268), (269, 782, 268), (265, 623, 264), (257, 851, 850, 261), (851, 852, 787, 850), (253, 853, 852, 851), (854, 258, 256), (250, 856, 855, 251), (239, 819, 817, 241), (246, 242, 240), (236, 242, 234), (821, 820, 237, 238), (230, 247, 760, 322), (326, 228, 230, 322), (857, 226, 228, 326), (226, 857, 224), (217, 214, 215), (223, 222, 211, 212), (859, 858, 223, 212), (858, 859, 860), (197, 203, 196), (181, 198, 177, 178), (717, 167, 169), (190, 193, 162, 160), (161, 861, 159), (861, 862, 157, 159), (862, 155, 157), (137, 155, 862, 545), (547, 137, 545), (154, 139, 137, 547), (132, 138, 133), (129, 863, 156, 131), (138, 132, 131), (864, 128, 121, 113), (111, 864, 113), (864, 865, 128), (134, 110, 112, 130), (866, 865, 864, 109), (107, 866, 109), (150, 106, 108, 867), (870, 869, 868, 105), (102, 870, 105), (870, 77, 869), (96, 97, 872, 871), (91, 92, 96, 873), (874, 91, 873), (875, 874, 873), (877, 874, 875, 876), (877, 876, 175), (876, 875, 879, 878), (198, 88, 90, 177), (77, 870, 103, 95), (76, 77, 95), (880, 67, 70), (881, 55, 61, 66), (67, 880, 881, 66), (880, 1, 881), (882, 68, 65), (64, 63, 127, 128), (865, 64, 128), (63, 60, 59, 883), (883, 59, 57, 209), (58, 61, 55, 53), (54, 51, 49), (52, 47, 48), (40, 842, 43), (46, 44, 42, 884), (50, 36, 41, 45), (37, 843, 842, 40), (36, 50, 35), (38, 39, 844, 836), (39, 34, 30), (75, 5, 0), (33, 2, 3), (2, 51, 54, 881), (1, 2, 881), (56, 48, 46, 885), (885, 46, 884, 886), (886, 884, 887, 860), (20, 835, 10, 17), (232, 233, 858, 860), (887, 232, 860), (0, 1, 880, 70), (71, 75, 0, 70), (61, 62, 66), (57, 56, 885, 207), (5, 75, 74, 32), (6, 5, 32), (207, 885, 886, 206), (16, 14, 15, 25), (218, 23, 16, 25), (205, 859, 212), (77, 72, 69, 869), (195, 209, 208, 194), (78, 76, 95, 93), (213, 82, 83, 85), (210, 213, 85, 87), (200, 210, 87), (202, 205, 212, 201), (844, 39, 30, 29), (843, 37, 38), (42, 43, 841, 888), (831, 832, 844, 29), (31, 834, 831, 29), (825, 838, 827), (888, 841, 238, 235), (830, 833, 310, 311), (808, 809, 890, 889), (27, 4, 7), (33, 35, 50, 51), (2, 33, 51), (884, 42, 888, 887), (31, 28, 9, 10), (835, 31, 10), (887, 888, 235, 232), (32, 74, 73, 79), (108, 110, 134, 867), (860, 859, 205, 206), (886, 860, 206), (216, 25, 26, 81), (82, 216, 81), (211, 222, 215), (858, 233, 223), (22, 23, 219, 225), (221, 227, 220), (229, 227, 221, 223), (233, 229, 223), (882, 866, 868), (882, 65, 64, 865), (866, 882, 865), (883, 125, 122, 120), (127, 63, 883, 120), (68, 882, 868, 869), (69, 68, 869), (54, 55, 881), (125, 883, 209, 195), (126, 125, 195), (26, 32, 79, 81), (204, 203, 197, 194), (208, 204, 194), (868, 866, 107, 105), (115, 119, 117), (870, 102, 103), (124, 126, 192, 188), (123, 124, 188), (84, 80, 78, 93), (89, 84, 93), (87, 86, 88, 198), (199, 87, 198), (194, 197, 182, 184), (134, 135, 867), (118, 863, 129), (98, 100, 145, 148), (543, 892, 891, 542), (891, 892, 893), (894, 153, 891, 893), (896, 895, 894, 893), (895, 149, 894), (897, 892, 543, 536), (158, 191, 190, 160), (873, 96, 871, 898), (871, 900, 899, 898), (899, 900, 902, 901), (900, 903, 902), (903, 904, 902), (905, 899, 901), (907, 905, 901, 906), (908, 907, 906), (909, 908, 906), (909, 912, 911, 910), (908, 909, 910), (909, 904, 912), (911, 915, 914, 913), (910, 911, 913), (914, 915, 916), (915, 918, 917, 916), (914, 919, 913), (919, 400, 913), (902, 904, 909, 906), (901, 902, 906), (183, 179, 180, 920), (292, 294, 755, 756), (289, 290, 758, 667), (669, 289, 667), (921, 287, 285, 280), (776, 779, 921, 280), (922, 287, 921), (340, 262, 264, 621), (633, 666, 664, 641), (637, 631, 633, 641), (618, 619, 625, 674), (744, 745, 345, 346), (641, 664, 665, 642), (617, 618, 674, 675), (739, 734, 735, 923), (924, 739, 923), (926, 924, 923, 925), (929, 353, 928, 927), (927, 928, 931, 930), (655, 926, 925, 654), (654, 925, 932, 433), (930, 931, 608, 609), (933, 930, 609, 450), (681, 647, 649, 598), (847, 824, 826, 845), (818, 822, 814, 815), (845, 846, 934, 890), (809, 847, 845, 890), (812, 813, 804), (775, 808, 889, 771), (799, 805, 793, 794), (846, 828, 830, 311), (237, 820, 819, 239), (934, 846, 311, 309), (241, 817, 801, 244), (770, 935, 308, 768), (922, 936, 765), (852, 848, 785, 787), (12, 15, 13), (234, 242, 246, 230), (231, 234, 230), (302, 303, 19, 18), (24, 302, 18), (318, 315, 225, 224), (857, 318, 224), (760, 247, 245), (767, 312, 300, 297), (854, 256, 260, 338), (336, 854, 338), (890, 934, 935, 889), (801, 802, 856, 244), (889, 935, 770, 771), (805, 808, 775, 793), (816, 800, 796, 798), (855, 816, 798, 853), (936, 773, 766, 765), (936, 849, 790, 774), (773, 936, 774), (785, 848, 795, 784), (310, 833, 20, 21), (244, 856, 250, 243), (308, 307, 312, 767), (768, 308, 767), (251, 855, 853, 253), (286, 764, 762), (276, 776, 280), (787, 786, 271, 850), (22, 225, 315, 313), (24, 22, 313), (321, 318, 857, 326), (760, 245, 248, 325), (324, 760, 325), (298, 314, 750, 752), (296, 298, 752), (329, 747, 751, 319), (328, 329, 319), (248, 254, 255, 259), (325, 248, 259), (935, 934, 309, 308), (856, 802, 816, 855), (769, 763, 766), (793, 775, 772, 774), (791, 793, 774), (798, 797, 848, 852), (853, 798, 852), (765, 764, 286, 284), (287, 922, 765, 284), (779, 780, 921), (271, 786, 782, 269), (304, 21, 19, 303), (249, 254, 248), (282, 283, 291), (270, 266, 263), (750, 314, 316), (323, 325, 259, 331), (327, 323, 331), (752, 748, 749, 755), (259, 258, 854, 333), (331, 259, 333), (667, 758, 757, 662), (339, 340, 621, 616), (761, 767, 297, 295), (814, 847, 809, 807), (811, 814, 807), (252, 253, 851, 257), (286, 762, 293, 291), (283, 286, 291), (849, 936, 922, 921), (780, 849, 921), (850, 271, 270, 263), (261, 850, 263), (278, 281, 288, 634), (635, 278, 634), (636, 275, 277), (265, 267, 272, 624), (623, 265, 624), (294, 296, 752, 755), (320, 328, 319), (854, 336, 333), (290, 292, 756, 758), (338, 260, 262, 340), (288, 669, 668, 633), (634, 288, 633), (640, 628, 630), (622, 619, 620), (741, 753, 746, 740), (736, 744, 346, 348), (332, 335, 355, 343), (661, 743, 742, 660), (356, 342, 341, 614), (937, 665, 659, 657), (612, 617, 938, 610), (718, 392, 393, 701), (706, 716, 705), (590, 710, 939), (939, 710, 711, 940), (942, 941, 722, 725), (542, 548, 546, 541), (587, 590, 939, 561), (558, 587, 561), (569, 572, 576, 579), (534, 509, 510, 700), (515, 504, 506), (591, 557, 560, 943), (699, 514, 511, 697), (493, 696, 512, 498), (495, 493, 498), (560, 562, 585, 596), (943, 560, 596), (693, 491, 483, 484), (692, 693, 484), (100, 101, 104, 151), (116, 117, 123, 189), (95, 103, 99, 94), (193, 186, 183, 920), (91, 874, 877, 90), (177, 90, 877, 175), (172, 177, 175), (174, 180, 173), (145, 100, 151, 143), (150, 867, 135, 136), (141, 150, 136), (156, 863, 191, 158), (97, 98, 148, 872), (162, 193, 920, 164), (879, 875, 873, 898), (175, 876, 878, 176), (171, 175, 176), (174, 168, 166), (154, 548, 152), (945, 895, 896, 944), (527, 529, 897, 536), (897, 529, 917), (861, 161, 163, 595), (544, 861, 595), (872, 148, 147, 946), (104, 106, 150, 151), (118, 116, 189, 191), (863, 118, 191), (920, 180, 174, 166), (164, 920, 166), (879, 392, 718, 878), (170, 176, 713, 714), (169, 170, 714), (147, 149, 895, 945), (946, 147, 945), (146, 144, 153, 894), (149, 146, 894), (545, 862, 861, 544), (903, 946, 945, 912), (904, 903, 912), (595, 163, 165, 594), (391, 905, 907, 390), (589, 715, 716, 588), (896, 918, 944), (893, 892, 897, 917), (918, 896, 893, 917), (536, 543, 540, 535), (944, 918, 915, 911), (917, 529, 530, 916), (526, 537, 549, 521), (523, 526, 521), (397, 395, 910, 913), (400, 397, 913), (510, 513, 700), (593, 591, 943, 499), (500, 593, 499), (900, 871, 872, 946), (903, 900, 946), (864, 111, 109), (165, 167, 717, 947), (594, 165, 947), (898, 899, 905, 391), (392, 879, 898, 391), (878, 718, 713, 176), (947, 717, 715, 589), (389, 384, 385), (703, 702, 375, 372), (708, 710, 590, 588), (716, 706, 708, 588), (912, 945, 944, 911), (153, 152, 548, 542), (891, 153, 542), (550, 594, 947, 552), (907, 908, 910, 395), (390, 907, 395), (552, 947, 589, 555), (719, 402, 403), (561, 939, 940, 564), (916, 530, 531, 533), (919, 914, 916, 533), (524, 525, 528), (521, 549, 551, 520), (400, 919, 533, 534), (399, 400, 534), (509, 532, 517, 507), (518, 519, 592), (514, 401, 398, 700), (513, 514, 700), (511, 512, 696, 697), (596, 492, 494, 499), (943, 596, 499), (754, 753, 741, 743), (355, 335, 337, 342), (662, 757, 661, 658), (341, 339, 616, 613), (642, 665, 937, 644), (638, 639, 643, 680), (938, 617, 675, 677), (742, 738, 739, 924), (353, 354, 356, 928), (656, 660, 926, 655), (931, 614, 611, 608), (644, 937, 651, 646), (604, 938, 677, 603), (948, 942, 725, 431), (951, 950, 949, 455), (359, 950, 951, 952), (433, 932, 427, 428), (454, 933, 450, 449), (648, 650, 670, 436), (437, 671, 648, 436), (441, 597, 440), (601, 600, 444, 446), (683, 605, 601, 446), (734, 739, 733), (732, 736, 348, 350), (351, 353, 929, 357), (660, 742, 924, 926), (928, 356, 614, 931), (651, 937, 657, 653), (610, 938, 604, 607), (730, 728, 941, 942), (735, 730, 942), (357, 929, 950, 359), (925, 923, 948, 932), (949, 927, 930, 933), (670, 434, 436), (598, 649, 671, 440), (597, 598, 440), (447, 683, 446), (687, 720, 409, 411), (952, 951, 582, 575), (686, 478, 479, 420), (419, 686, 420), (457, 583, 456, 452), (435, 432, 429, 423), (685, 684, 435, 423), (684, 685, 953), (464, 467, 953), (445, 468, 466, 461), (451, 448, 445, 461), (375, 702, 385, 377), (707, 703, 372, 373), (940, 711, 712, 574), (941, 378, 376, 722), (729, 731, 365, 363), (712, 367, 759, 573), (574, 712, 573), (932, 948, 431, 427), (680, 643, 645, 679), (455, 949, 933, 454), (383, 719, 403, 405), (380, 383, 405), (564, 940, 574, 571), (721, 724, 407, 409), (720, 721, 409), (570, 572, 569), (421, 426, 430, 412), (415, 421, 412), (953, 685, 424, 470), (463, 464, 953, 470), (575, 582, 583, 476), (581, 576, 575, 476), (698, 699, 697, 695), (505, 502, 497, 498), (596, 585, 586, 488), (689, 698, 695, 690), (693, 694, 490, 491), (488, 586, 584, 486), (688, 691, 686, 416), (414, 688, 416), (475, 477, 480, 485), (580, 475, 485), (728, 379, 378, 941), (729, 363, 364, 370), (726, 729, 370), (368, 360, 359, 952), (759, 368, 952), (923, 735, 942, 948), (950, 929, 927, 949), (670, 652, 654, 433), (434, 670, 433), (679, 645, 647, 681), (606, 683, 447, 450), (609, 606, 450), (381, 382, 723), (573, 759, 952, 575), (431, 725, 687, 430), (582, 951, 455, 456), (429, 422, 423), (439, 438, 684, 953), (467, 439, 953), (453, 451, 461), (406, 698, 689, 408), (694, 696, 493, 490), (584, 586, 566, 568), (413, 414, 416), (478, 686, 691, 484), (481, 478, 484), (578, 581, 476, 475), (580, 578, 475), (418, 425, 417), (470, 425, 418, 420), (472, 469, 470, 420), (459, 473, 458)])
me_mesh.polygons.foreach_set('use_smooth', [True] * 1172)
me_mesh.materials.append(mat_crater)
me_mesh.use_remesh_fix_poles = True
me_mesh.use_remesh_preserve_attributes = False
me_mesh.use_mirror_vertex_groups = False
me_mesh.update()

# ---- objects
ob_crater2 = bpy.data.objects.new('Crater2', me_mesh)

# ---- transforms, parenting, visibility, modifiers, constraints
ob_crater2.location = (0.0, 0.0, 0.0)
ob_crater2.scale = (0.7629, 0.7629, 0.7629)
ob_crater2.lineart.crease_threshold = 0.0

# ---- collection membership
col_collection.objects.link(ob_crater2)

# ---- scene / render settings (as saved in the file)
scene.frame_start = 1; scene.frame_end = 250; scene.frame_set(1)
scene.render.engine = 'BLENDER_EEVEE_NEXT'
scene.cycles.use_denoising = False
scene.cycles.samples = 128
scene.cycles.sampling_pattern = 'TABULATED_SOBOL'
scene.cycles.use_adaptive_sampling = False
scene.cycles.use_light_tree = False
scene.view_settings.view_transform = 'Filmic'
bpy.context.view_layer.update()

# ---- added for rendering (the .blend has no active camera and no usable light): camera, sun
cam_auto = bpy.data.cameras.new('AutoCamera')
cam_auto.lens = 50.0
cam_auto.sensor_width = 36.0
cam_auto.clip_end = 1000.0
ob_auto_camera = bpy.data.objects.new('AutoCamera', cam_auto)
scene.collection.objects.link(ob_auto_camera)
ob_auto_camera.location = (7.66016, -9.0914, 5.48684)
ob_auto_camera.rotation_euler = (1.09748, -7.21219e-08, 0.694738)
scene.camera = ob_auto_camera
light_auto_sun = bpy.data.lights.new('AutoSun', 'SUN')
light_auto_sun.energy = 3.0
light_auto_sun.angle = 0.0523599
ob_auto_sun = bpy.data.objects.new('AutoSun', light_auto_sun)
scene.collection.objects.link(ob_auto_sun)
ob_auto_sun.rotation_euler = (0.872665, 0.174533, 0.523599)
bpy.context.view_layer.update()
